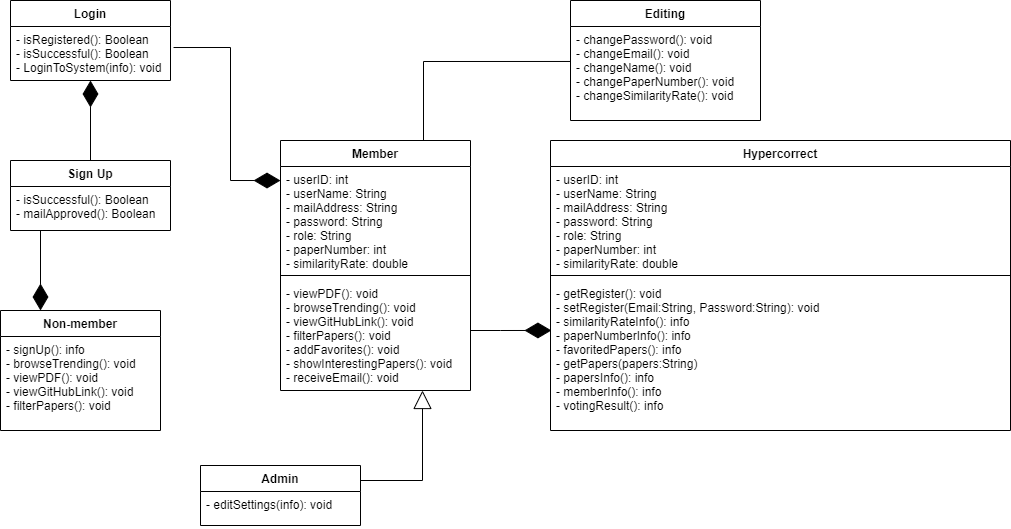

The diagram above was exported from draw.io. Its source (the exported page's mxGraphModel, read from the mxfile embedded in the PNG):
<mxGraphModel dx="868" dy="450" grid="1" gridSize="10" guides="1" tooltips="1" connect="1" arrows="1" fold="1" page="1" pageScale="1" pageWidth="827" pageHeight="1169" math="0" shadow="0">
  <root>
    <mxCell id="0" />
    <mxCell id="1" parent="0" />
    <mxCell id="nWVXNV9seZlVi-pC-arr-1" value="Login" style="swimlane;fontStyle=1;align=center;verticalAlign=top;childLayout=stackLayout;horizontal=1;startSize=26;horizontalStack=0;resizeParent=1;resizeParentMax=0;resizeLast=0;collapsible=1;marginBottom=0;" parent="1" vertex="1">
      <mxGeometry x="30" y="60" width="160" height="80" as="geometry" />
    </mxCell>
    <mxCell id="nWVXNV9seZlVi-pC-arr-2" value="- isRegistered(): Boolean&#10;- isSuccessful(): Boolean&#10;- LoginToSystem(info): void&#10;" style="text;strokeColor=none;fillColor=none;align=left;verticalAlign=top;spacingLeft=4;spacingRight=4;overflow=hidden;rotatable=0;points=[[0,0.5],[1,0.5]];portConstraint=eastwest;" parent="nWVXNV9seZlVi-pC-arr-1" vertex="1">
      <mxGeometry y="26" width="160" height="54" as="geometry" />
    </mxCell>
    <mxCell id="nWVXNV9seZlVi-pC-arr-5" value="Non-member" style="swimlane;fontStyle=1;align=center;verticalAlign=top;childLayout=stackLayout;horizontal=1;startSize=26;horizontalStack=0;resizeParent=1;resizeParentMax=0;resizeLast=0;collapsible=1;marginBottom=0;" parent="1" vertex="1">
      <mxGeometry x="20" y="370" width="160" height="120" as="geometry" />
    </mxCell>
    <mxCell id="nWVXNV9seZlVi-pC-arr-6" value="- signUp(): info&#10;- browseTrending(): void&#10;- viewPDF(): void&#10;- viewGitHubLink(): void&#10;- filterPapers(): void&#10;" style="text;strokeColor=none;fillColor=none;align=left;verticalAlign=top;spacingLeft=4;spacingRight=4;overflow=hidden;rotatable=0;points=[[0,0.5],[1,0.5]];portConstraint=eastwest;" parent="nWVXNV9seZlVi-pC-arr-5" vertex="1">
      <mxGeometry y="26" width="160" height="94" as="geometry" />
    </mxCell>
    <mxCell id="nWVXNV9seZlVi-pC-arr-8" value="" style="endArrow=diamondThin;endFill=1;endSize=24;html=1;rounded=0;entryX=0;entryY=0.135;entryDx=0;entryDy=0;entryPerimeter=0;exitX=1.019;exitY=0.389;exitDx=0;exitDy=0;exitPerimeter=0;" parent="1" source="nWVXNV9seZlVi-pC-arr-2" target="nWVXNV9seZlVi-pC-arr-10" edge="1">
      <mxGeometry width="160" relative="1" as="geometry">
        <mxPoint x="180" y="240" as="sourcePoint" />
        <mxPoint x="360" y="200" as="targetPoint" />
        <Array as="points">
          <mxPoint x="250" y="107" />
          <mxPoint x="250" y="240" />
        </Array>
      </mxGeometry>
    </mxCell>
    <mxCell id="nWVXNV9seZlVi-pC-arr-9" value="Member" style="swimlane;fontStyle=1;align=center;verticalAlign=top;childLayout=stackLayout;horizontal=1;startSize=26;horizontalStack=0;resizeParent=1;resizeParentMax=0;resizeLast=0;collapsible=1;marginBottom=0;" parent="1" vertex="1">
      <mxGeometry x="300" y="200" width="190" height="250" as="geometry" />
    </mxCell>
    <mxCell id="nWVXNV9seZlVi-pC-arr-10" value="- userID: int&#10;- userName: String&#10;- mailAddress: String&#10;- password: String&#10;- role: String&#10;- paperNumber: int&#10;- similarityRate: double&#10;" style="text;strokeColor=none;fillColor=none;align=left;verticalAlign=top;spacingLeft=4;spacingRight=4;overflow=hidden;rotatable=0;points=[[0,0.5],[1,0.5]];portConstraint=eastwest;" parent="nWVXNV9seZlVi-pC-arr-9" vertex="1">
      <mxGeometry y="26" width="190" height="104" as="geometry" />
    </mxCell>
    <mxCell id="nWVXNV9seZlVi-pC-arr-11" value="" style="line;strokeWidth=1;fillColor=none;align=left;verticalAlign=middle;spacingTop=-1;spacingLeft=3;spacingRight=3;rotatable=0;labelPosition=right;points=[];portConstraint=eastwest;" parent="nWVXNV9seZlVi-pC-arr-9" vertex="1">
      <mxGeometry y="130" width="190" height="10" as="geometry" />
    </mxCell>
    <mxCell id="nWVXNV9seZlVi-pC-arr-12" value="- viewPDF(): void&#10;- browseTrending(): void&#10;- viewGitHubLink(): void&#10;- filterPapers(): void&#10;- addFavorites(): void&#10;- showInterestingPapers(): void&#10;- receiveEmail(): void" style="text;strokeColor=none;fillColor=none;align=left;verticalAlign=top;spacingLeft=4;spacingRight=4;overflow=hidden;rotatable=0;points=[[0,0.5],[1,0.5]];portConstraint=eastwest;" parent="nWVXNV9seZlVi-pC-arr-9" vertex="1">
      <mxGeometry y="140" width="190" height="110" as="geometry" />
    </mxCell>
    <mxCell id="nWVXNV9seZlVi-pC-arr-14" value="" style="endArrow=none;html=1;rounded=0;entryX=0;entryY=0.372;entryDx=0;entryDy=0;entryPerimeter=0;" parent="1" target="nWVXNV9seZlVi-pC-arr-16" edge="1">
      <mxGeometry width="50" height="50" relative="1" as="geometry">
        <mxPoint x="443" y="200" as="sourcePoint" />
        <mxPoint x="580" y="40" as="targetPoint" />
        <Array as="points">
          <mxPoint x="443" y="121" />
        </Array>
      </mxGeometry>
    </mxCell>
    <mxCell id="nWVXNV9seZlVi-pC-arr-15" value="Editing" style="swimlane;fontStyle=1;align=center;verticalAlign=top;childLayout=stackLayout;horizontal=1;startSize=26;horizontalStack=0;resizeParent=1;resizeParentMax=0;resizeLast=0;collapsible=1;marginBottom=0;" parent="1" vertex="1">
      <mxGeometry x="590" y="60" width="190" height="120" as="geometry" />
    </mxCell>
    <mxCell id="nWVXNV9seZlVi-pC-arr-16" value="- changePassword(): void&#10;- changeEmail(): void&#10;- changeName(): void&#10;- changePaperNumber(): void&#10;- changeSimilarityRate(): void" style="text;strokeColor=none;fillColor=none;align=left;verticalAlign=top;spacingLeft=4;spacingRight=4;overflow=hidden;rotatable=0;points=[[0,0.5],[1,0.5]];portConstraint=eastwest;" parent="nWVXNV9seZlVi-pC-arr-15" vertex="1">
      <mxGeometry y="26" width="190" height="94" as="geometry" />
    </mxCell>
    <mxCell id="nWVXNV9seZlVi-pC-arr-18" value="" style="endArrow=block;endSize=16;endFill=0;html=1;rounded=0;" parent="1" edge="1">
      <mxGeometry width="160" relative="1" as="geometry">
        <mxPoint x="380" y="540" as="sourcePoint" />
        <mxPoint x="442" y="450" as="targetPoint" />
        <Array as="points">
          <mxPoint x="442" y="540" />
        </Array>
      </mxGeometry>
    </mxCell>
    <mxCell id="nWVXNV9seZlVi-pC-arr-19" value="Admin" style="swimlane;fontStyle=1;align=center;verticalAlign=top;childLayout=stackLayout;horizontal=1;startSize=26;horizontalStack=0;resizeParent=1;resizeParentMax=0;resizeLast=0;collapsible=1;marginBottom=0;" parent="1" vertex="1">
      <mxGeometry x="220" y="525" width="160" height="60" as="geometry" />
    </mxCell>
    <mxCell id="nWVXNV9seZlVi-pC-arr-20" value="- editSettings(info): void&#10;" style="text;strokeColor=none;fillColor=none;align=left;verticalAlign=top;spacingLeft=4;spacingRight=4;overflow=hidden;rotatable=0;points=[[0,0.5],[1,0.5]];portConstraint=eastwest;" parent="nWVXNV9seZlVi-pC-arr-19" vertex="1">
      <mxGeometry y="26" width="160" height="34" as="geometry" />
    </mxCell>
    <mxCell id="nWVXNV9seZlVi-pC-arr-22" value="" style="endArrow=diamondThin;endFill=1;endSize=24;html=1;rounded=0;entryX=0.002;entryY=0.333;entryDx=0;entryDy=0;entryPerimeter=0;" parent="1" edge="1" target="nWVXNV9seZlVi-pC-arr-26">
      <mxGeometry width="160" relative="1" as="geometry">
        <mxPoint x="490" y="390" as="sourcePoint" />
        <mxPoint x="630" y="490" as="targetPoint" />
        <Array as="points">
          <mxPoint x="520" y="390" />
        </Array>
      </mxGeometry>
    </mxCell>
    <mxCell id="nWVXNV9seZlVi-pC-arr-23" value="Hypercorrect" style="swimlane;fontStyle=1;align=center;verticalAlign=top;childLayout=stackLayout;horizontal=1;startSize=26;horizontalStack=0;resizeParent=1;resizeParentMax=0;resizeLast=0;collapsible=1;marginBottom=0;" parent="1" vertex="1">
      <mxGeometry x="570" y="200" width="460" height="290" as="geometry" />
    </mxCell>
    <mxCell id="nWVXNV9seZlVi-pC-arr-24" value="- userID: int&#10;- userName: String&#10;- mailAddress: String&#10;- password: String&#10;- role: String&#10;- paperNumber: int&#10;- similarityRate: double&#10;" style="text;strokeColor=none;fillColor=none;align=left;verticalAlign=top;spacingLeft=4;spacingRight=4;overflow=hidden;rotatable=0;points=[[0,0.5],[1,0.5]];portConstraint=eastwest;" parent="nWVXNV9seZlVi-pC-arr-23" vertex="1">
      <mxGeometry y="26" width="460" height="104" as="geometry" />
    </mxCell>
    <mxCell id="nWVXNV9seZlVi-pC-arr-25" value="" style="line;strokeWidth=1;fillColor=none;align=left;verticalAlign=middle;spacingTop=-1;spacingLeft=3;spacingRight=3;rotatable=0;labelPosition=right;points=[];portConstraint=eastwest;" parent="nWVXNV9seZlVi-pC-arr-23" vertex="1">
      <mxGeometry y="130" width="460" height="10" as="geometry" />
    </mxCell>
    <mxCell id="nWVXNV9seZlVi-pC-arr-26" value="- getRegister(): void&#10;- setRegister(Email:String, Password:String): void&#10;- similarityRateInfo(): info&#10;- paperNumberInfo(): info&#10;- favoritedPapers(): info&#10;- getPapers(papers:String)&#10;- papersInfo(): info&#10;- memberInfo(): info&#10;- votingResult(): info&#10;" style="text;strokeColor=none;fillColor=none;align=left;verticalAlign=top;spacingLeft=4;spacingRight=4;overflow=hidden;rotatable=0;points=[[0,0.5],[1,0.5]];portConstraint=eastwest;" parent="nWVXNV9seZlVi-pC-arr-23" vertex="1">
      <mxGeometry y="140" width="460" height="150" as="geometry" />
    </mxCell>
    <mxCell id="-65l96kIyZIyXlMG8IeI-1" value="Sign Up" style="swimlane;fontStyle=1;align=center;verticalAlign=top;childLayout=stackLayout;horizontal=1;startSize=26;horizontalStack=0;resizeParent=1;resizeParentMax=0;resizeLast=0;collapsible=1;marginBottom=0;" parent="1" vertex="1">
      <mxGeometry x="30" y="220" width="160" height="70" as="geometry" />
    </mxCell>
    <mxCell id="-65l96kIyZIyXlMG8IeI-2" value="- isSuccessful(): Boolean&#10;- mailApproved(): Boolean" style="text;strokeColor=none;fillColor=none;align=left;verticalAlign=top;spacingLeft=4;spacingRight=4;overflow=hidden;rotatable=0;points=[[0,0.5],[1,0.5]];portConstraint=eastwest;" parent="-65l96kIyZIyXlMG8IeI-1" vertex="1">
      <mxGeometry y="26" width="160" height="44" as="geometry" />
    </mxCell>
    <mxCell id="-65l96kIyZIyXlMG8IeI-3" value="" style="endArrow=diamondThin;endFill=1;endSize=24;html=1;rounded=0;entryX=0.25;entryY=0;entryDx=0;entryDy=0;" parent="1" target="nWVXNV9seZlVi-pC-arr-5" edge="1">
      <mxGeometry width="160" relative="1" as="geometry">
        <mxPoint x="60" y="290" as="sourcePoint" />
        <mxPoint x="30" y="100" as="targetPoint" />
        <Array as="points" />
      </mxGeometry>
    </mxCell>
    <mxCell id="-65l96kIyZIyXlMG8IeI-4" value="" style="endArrow=diamondThin;endFill=1;endSize=24;html=1;rounded=0;" parent="1" source="-65l96kIyZIyXlMG8IeI-1" target="nWVXNV9seZlVi-pC-arr-2" edge="1">
      <mxGeometry width="160" relative="1" as="geometry">
        <mxPoint x="330" y="50" as="sourcePoint" />
        <mxPoint x="80" y="150" as="targetPoint" />
        <Array as="points" />
      </mxGeometry>
    </mxCell>
  </root>
</mxGraphModel>